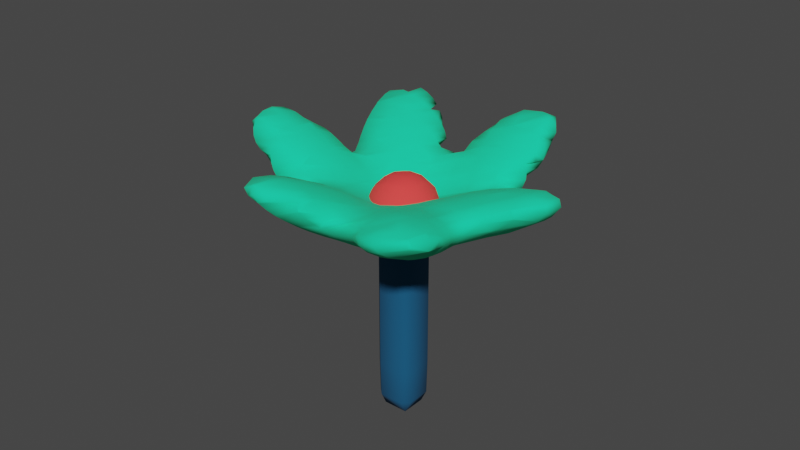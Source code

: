 # Source: Flower1.blend  (saved by Blender 2.90.8; exported with 4.5.12 LTS)
import bpy
from mathutils import Matrix  # noqa: F401  (used for matrix-valued properties, if any)

bpy.ops.wm.read_factory_settings(use_empty=True)
scene = bpy.context.scene
scene.name = 'Scene'

# ---- collections
col_collection = bpy.data.collections.new('Collection'); scene.collection.children.link(col_collection)
col_flower1 = bpy.data.collections.new('Flower1'); scene.collection.children.link(col_flower1)

# ---- materials (node trees are filled in below, after node groups)
mat_petals = bpy.data.materials.new('Petals')
mat_petals.use_transparent_shadow = False
mat_pistil = bpy.data.materials.new('Pistil')
mat_pistil.use_transparent_shadow = False
mat_stem = bpy.data.materials.new('Stem')
mat_stem.alpha_threshold = 0.0
mat_stem.use_transparent_shadow = False
mat_stem.line_color = (0.0, 0.0, 0.0, 1.0)

# ---- material node trees
mat_petals.use_nodes = True; mat_petals.node_tree.nodes.clear()
_N = mat_petals.node_tree.nodes; _L = mat_petals.node_tree.links
n0 = _N.new('ShaderNodeOutputMaterial'); n0.name = 'Material Output'; n0.location = (300, 300)
n1 = _N.new('ShaderNodeBsdfPrincipled'); n1.name = 'Principled BSDF'; n1.location = (10, 300)
n1.distribution = 'GGX'
n1.subsurface_method = 'BURLEY'
n1.inputs[0].default_value = (0.003676, 0.7991, 0.3864, 1.0)
n1.inputs[2].default_value = 1.0
n1.inputs[3].default_value = 1.45
n1.inputs[27].default_value = (0.0, 0.0, 0.0, 1.0)
n1.inputs[28].default_value = 1.0
_L.new(n1.outputs[0], n0.inputs[0])
n0.is_active_output = True
mat_pistil.use_nodes = True; mat_pistil.node_tree.nodes.clear()
_N = mat_pistil.node_tree.nodes; _L = mat_pistil.node_tree.links
n0 = _N.new('ShaderNodeOutputMaterial'); n0.name = 'Material Output'; n0.location = (300, 300)
n1 = _N.new('ShaderNodeBsdfPrincipled'); n1.name = 'Principled BSDF'; n1.location = (10, 300)
n1.distribution = 'GGX'
n1.subsurface_method = 'BURLEY'
n1.inputs[0].default_value = (1.0, 0.05127, 0.05127, 1.0)
n1.inputs[2].default_value = 1.0
n1.inputs[3].default_value = 1.45
n1.inputs[27].default_value = (0.0, 0.0, 0.0, 1.0)
n1.inputs[28].default_value = 1.0
_L.new(n1.outputs[0], n0.inputs[0])
n0.is_active_output = True
mat_stem.use_nodes = True; mat_stem.node_tree.nodes.clear()
_N = mat_stem.node_tree.nodes; _L = mat_stem.node_tree.links
n0 = _N.new('ShaderNodeOutputMaterial'); n0.name = 'Material Output'; n0.location = (300, 300)
n1 = _N.new('ShaderNodeBsdfPrincipled'); n1.name = 'Principled BSDF'; n1.location = (10, 300)
n1.distribution = 'GGX'
n1.subsurface_method = 'BURLEY'
n1.inputs[0].default_value = (0.003035, 0.08866, 0.1981, 1.0)
n1.inputs[2].default_value = 1.0
n1.inputs[3].default_value = 1.45
n1.inputs[27].default_value = (0.0, 0.0, 0.0, 1.0)
n1.inputs[28].default_value = 1.0
_L.new(n1.outputs[0], n0.inputs[0])
n0.is_active_output = True

# ---- world
world_world = bpy.data.worlds.new('World'); scene.world = world_world
world_world.use_nodes = True; world_world.node_tree.nodes.clear()
_N = world_world.node_tree.nodes; _L = world_world.node_tree.links
n0 = _N.new('ShaderNodeOutputWorld'); n0.name = 'World Output'; n0.location = (300, 300)
n1 = _N.new('ShaderNodeBackground'); n1.name = 'Background'; n1.location = (10, 300)
n1.inputs[0].default_value = (0.05088, 0.05088, 0.05088, 1.0)
_L.new(n1.outputs[0], n0.inputs[0])
n0.is_active_output = True
world_world.color = (0.05088, 0.05088, 0.05088)
world_world.use_sun_shadow = False
world_world.sun_shadow_jitter_overblur = 0.0

# ---- meshes
me_mesh = bpy.data.meshes.new('Mesh')
me_mesh.from_pydata([(-1.926, -0.6, 3.4), (-2.003, -0.6, 3.8), (-2.072, -0.2, 3.8), (-1.99, -0.2, 3.4), (-2.081, -0.6, 4.2), (-2.16, -0.2, 4.2), (-2.2, -0.2, 4.372), (-2.164, -0.6, 4.6), (-2.2, -0.379, 4.6), (-2.2, -0.1065, 4.2), (-2.6, 0.1731, 4.2), (-2.255, -0.2, 4.6), (-2.6, 0.08185, 4.6), (-2.359, -0.2, 5.0), (-2.6, 0.0224, 5.0), (-2.475, -0.2, 5.4), (-2.6, -0.06591, 5.4), (-2.6, -0.2, 5.775), (-2.35, -0.6, 5.4), (-2.453, -0.6, 5.8), (-2.6, -0.2112, 5.8), (-2.565, -0.6, 6.2), (-2.6, -0.4668, 6.2), (-2.6, -0.6, 6.32), (-2.6, -1.0, 6.394), (-2.547, -1.0, 6.2), (-2.6, -1.271, 6.2), (-2.6, -1.4, 6.019), (-2.444, -1.0, 5.8), (-2.546, -1.4, 5.8), (-2.45, -1.4, 5.4), (-2.349, -1.0, 5.4), (-2.362, -1.4, 5.0), (-2.259, -1.0, 5.0), (-2.2, -1.0, 4.71), (-2.2, -1.131, 4.6), (-2.281, -1.4, 4.6), (-2.2, -1.384, 4.2), (-2.207, -1.4, 4.2), (-2.2, -1.4, 4.161), (-2.6, -1.667, 3.8), (-2.6, -1.714, 4.2), (-2.2, -1.544, 3.8), (-2.6, -1.577, 3.4), (-2.2, -1.754, 3.4), (-2.6, -1.43, 3.0), (-2.2, -1.8, 3.301), (-2.274, -1.8, 3.0), (-2.2, -1.886, 3.0), (-2.2, -1.875, 2.6), (-2.252, -1.8, 2.6), (-2.2, -1.8, 2.249), (-2.2, -1.788, 2.2), (-2.435, -1.4, 2.2), (-2.523, -1.4, 2.6), (-2.2, -1.658, 1.8), (-2.344, -1.4, 1.8), (-2.2, -1.485, 1.4), (-2.246, -1.4, 1.4), (-2.2, -1.4, 1.24), (-2.2, -1.247, 1.0), (-2.272, -1.0, 1.0), (-2.367, -1.0, 1.4), (-2.2, -1.0, 0.7305), (-2.133, -1.4, 1.0), (-1.996, -1.4, 0.6), (-2.167, -1.0, 0.6), (-2.2, -0.8061, 0.6), (-2.2, -0.6, 0.4886), (-2.046, -1.0, 0.2), (-2.134, -0.6, 0.2), (-1.899, -1.0, -0.2), (-2.026, -0.6, -0.2), (-1.8, -1.0, -0.4229), (-1.8, -0.8501, -0.6), (-1.894, -0.6, -0.6), (-1.8, -0.6, -0.8385), (-1.8, -0.2, -0.8949), (-1.914, -0.2, -0.6), (-1.8, 0.2, -0.7599), (-1.841, 0.2, -0.6), (-1.933, 0.2, -0.2), (-2.038, -0.2, -0.2), (-1.8, 0.3809, -0.6), (-1.8, 0.5611, -0.2), (-1.718, 0.6, -0.6), (-1.784, 0.6, -0.2), (-1.8, 0.6, -0.06786), (-1.536, 1.0, -0.2), (-1.639, 1.0, 0.2), (-1.8, 0.6823, 0.2), (-1.714, 1.0, 0.6), (-1.8, 0.8202, 0.6), (-1.79, 1.0, 1.0), (-1.8, 0.981, 1.0), (-1.8, 1.0, 1.048), (-1.47, 1.4, 1.0), (-1.565, 1.4, 1.4), (-1.8, 1.127, 1.4), (-1.662, 1.4, 1.8), (-1.8, 1.265, 1.8), (-1.799, 1.4, 2.2), (-1.8, 1.399, 2.2), (-1.8, 1.4, 2.203), (-1.4, 1.672, 2.2), (-1.4, 1.699, 2.6), (-1.8, 1.534, 2.6), (-1.237, 1.8, 2.2), (-1.259, 1.8, 2.6), (-1.196, 1.8, 3.0), (-1.0, 1.411, 3.0), (-1.0, 1.4, 2.981), (-1.331, 1.4, 3.0), (-1.4, 1.663, 3.0), (-1.052, 1.8, 3.4), (-1.0, 1.68, 3.4), (-1.4, 1.4, 3.17), (-1.0, 1.8, 3.508), (-1.0, 2.018, 3.4), (-0.8522, 2.2, 3.4), (-0.8037, 2.2, 3.8), (-0.7766, 1.8, 3.8), (-0.6, 1.8, 3.906), (-0.6563, 2.2, 4.2), (-0.6, 2.034, 4.2), (-0.6, 2.2, 4.291), (-0.6, 2.314, 4.2), (-0.2, 2.55, 4.2), (-0.2, 2.2, 4.495), (-0.6, 2.384, 3.8), (-0.2, 2.535, 3.8), (-0.6, 2.367, 3.4), (-0.2, 2.482, 3.4), (-0.6, 2.318, 3.0), (-0.2, 2.407, 3.0), (-0.6, 2.248, 2.6), (-0.2, 2.315, 2.6), (-0.6, 2.2, 2.379), (-0.389, 2.2, 2.2), (-0.2, 2.206, 2.2), (-0.2, 2.2, 2.179), (-0.1461, 2.2, 2.2), (-0.6, 2.161, 2.2), (-1.0, 1.983, 2.2), (-0.7205, 2.2, 2.6), (-1.0, 2.039, 2.6), (-0.8284, 2.2, 3.0), (-1.0, 2.064, 3.0), (-1.0, 1.907, 1.8), (-0.6, 2.06, 1.8), (-1.0, 1.815, 1.4), (-0.6, 1.947, 1.4), (-1.0, 1.8, 1.344), (-0.7047, 1.8, 1.0), (-0.6, 1.818, 1.0), (-0.6, 1.8, 0.9498), (-1.0, 1.588, 0.6), (-0.6, 1.675, 0.6), (-1.0, 1.708, 1.0), (-1.0, 1.454, 0.2), (-0.6, 1.515, 0.2), (-1.0, 1.4, 0.05636), (-0.6, 1.4, -0.06548), (-1.134, 1.4, 0.2), (-1.4, 1.114, -0.2), (-1.0, 1.303, -0.2), (-1.4, 1.243, 0.2), (-1.346, 1.4, 0.6), (-1.4, 1.36, 0.6), (-1.4, 1.4, 0.7577), (-1.4, 1.0, -0.509), (-1.342, 1.0, -0.6), (-1.0, 1.138, -0.6), (-1.0, 1.0, -0.8779), (-0.6, 1.0, -0.8448), (-0.6, 1.148, -0.6), (-1.0, 0.9299, -1.0), (-0.6, 0.8738, -1.0), (-1.0, 0.6, -1.396), (-0.6, 0.6, -1.177), (-0.3351, 0.6, -1.0), (-0.6, 0.2, -1.136), (-0.2, 0.2, -1.117), (-0.2, 0.4704, -1.0), (-0.2, 0.6, -0.931), (0.2, 0.4328, -1.0), (0.2, 0.6, -0.8557), (0.2, 0.7743, -0.6), (-0.2, 0.9529, -0.6), (-0.2, 1.0, -0.5324), (0.2, 0.906, -0.2), (0.01677, 1.0, -0.2), (0.2, 0.9155, 0.2), (0.08185, 1.0, 0.2), (0.2, 0.776, 0.6), (-0.001943, 1.0, 0.6), (-0.2, 0.6, 0.8757), (-0.2, 0.9182, 1.0), (-0.1306, 1.0, 1.0), (0.2, 0.6, 0.8557), (-0.2, 1.0, 1.205), (-0.2, 1.044, 1.4), (0.1147, 1.4, 1.4), (0.07197, 1.4, 1.0), (-0.2, 1.128, 1.8), (0.1044, 1.4, 1.8), (-0.2, 1.227, 2.2), (0.04094, 1.4, 2.2), (-0.2, 1.341, 2.6), (-0.09679, 1.4, 2.6), (-0.2, 1.4, 2.785), (-0.2, 1.471, 3.0), (0.2, 1.767, 3.0), (0.2, 1.665, 2.6), (-0.2, 1.619, 3.4), (0.1041, 1.8, 3.4), (0.2, 1.8, 3.116), (-0.2, 1.788, 3.8), (-0.1699, 1.8, 3.8), (-0.2, 1.8, 3.827), (-0.2, 1.993, 4.2), (0.1331, 2.2, 4.2), (0.2, 2.2, 4.061), (0.2, 2.062, 3.8), (0.2788, 2.2, 3.8), (0.2, 1.895, 3.4), (0.3265, 2.2, 3.4), (0.3014, 2.2, 3.0), (0.2281, 1.8, 3.0), (0.2, 2.2, 2.618), (0.2, 2.193, 2.6), (0.2797, 1.8, 2.6), (0.2, 2.04, 2.2), (0.2753, 1.8, 2.2), (0.2, 1.83, 1.8), (0.2133, 1.8, 1.8), (0.2, 1.8, 1.75), (0.2, 1.581, 1.8), (0.2, 1.592, 2.2), (0.1926, 2.2, 2.6), (0.2, 2.314, 3.0), (0.2, 2.407, 3.4), (0.2, 2.462, 3.8), (-0.6, 1.738, 3.8), (-0.6, 1.532, 3.4), (-0.3955, 1.4, 3.0), (-0.6, 1.208, 2.6), (-0.6, 1.359, 3.0), (-0.6, 1.4, 3.098), (-0.9728, 1.4, 3.0), (-1.0, 1.215, 2.6), (-1.0, 1.047, 2.2), (-0.6, 1.071, 2.2), (-1.0, 1.0, 2.076), (-0.6, 1.0, 1.965), (-0.6, 0.9494, 1.8), (-1.0, 0.9002, 1.8), (-1.0, 0.765, 1.4), (-0.6, 0.8379, 1.4), (-1.0, 0.6, 1.015), (-0.6, 0.6364, 1.0), (-0.8207, 0.6, 1.0), (-0.6, 0.6, 0.9589), (-0.6, 0.2, 1.006), (-0.6151, 0.2, 1.0), (-0.6, 0.215, 1.0), (-1.0, 0.5893, 1.0), (-1.0, -0.2, 1.042), (-1.0, -0.0789, 1.0), (-0.6, -0.2, 1.073), (-1.0, 0.2, 0.8608), (-1.354, 0.2, 1.0), (-1.0, -0.6, 1.136), (-0.6, -0.6, 1.105), (-1.0, -1.0, 1.299), (-0.6, -1.0, 1.201), (-0.6, -1.4, 1.332), (-0.8626, -1.4, 1.4), (-1.0, -1.174, 1.4), (-1.0, -1.4, 1.536), (-0.7606, -1.8, 1.4), (-0.9922, -1.8, 1.8), (-1.0, -1.778, 1.8), (-0.7978, -2.2, 1.4), (-0.9092, -2.2, 1.8), (-1.0, -1.8, 1.819), (-0.9918, -2.2, 2.2), (-1.0, -2.171, 2.2), (-1.0, -2.2, 2.232), (-1.099, -2.2, 2.6), (-1.264, -1.8, 2.6), (-1.119, -1.8, 2.2), (-1.4, -1.8, 2.889), (-1.24, -2.2, 3.0), (-1.4, -1.893, 3.0), (-1.4, -2.2, 3.338), (-1.112, -2.6, 3.0), (-1.256, -2.6, 3.4), (-1.4, -2.264, 3.4), (-1.4, -2.6, 3.696), (-1.173, -3.0, 3.4), (-1.331, -3.0, 3.8), (-1.4, -2.749, 3.8), (-1.4, -3.0, 3.934), (-1.4, -3.4, 3.894), (-1.36, -3.4, 3.8), (-1.4, -3.456, 3.8), (-1.632, -3.4, 3.8), (-1.4, -3.493, 3.4), (-1.585, -3.4, 3.4), (-1.4, -3.415, 3.0), (-1.428, -3.4, 3.0), (-1.4, -3.4, 2.949), (-1.8, -3.0, 2.945), (-1.8, -3.021, 3.0), (-1.4, -3.284, 2.6), (-1.705, -3.0, 2.6), (-1.4, -3.117, 2.2), (-1.544, -3.0, 2.2), (-1.4, -3.0, 1.958), (-1.8, -2.6, 2.089), (-1.8, -2.661, 2.2), (-1.4, -2.92, 1.8), (-1.697, -2.6, 1.8), (-1.8, -2.433, 1.8), (-1.8, -2.2, 1.438), (-1.505, -2.6, 1.4), (-1.787, -2.2, 1.4), (-1.4, -2.6, 1.245), (-1.4, -2.443, 1.0), (-1.616, -2.2, 1.0), (-1.4, -2.2, 0.6527), (-1.8, -1.8, 0.855), (-1.8, -1.893, 1.0), (-1.4, -2.162, 0.6), (-1.682, -1.8, 0.6), (-1.4, -1.855, 0.2), (-1.447, -1.8, 0.2), (-1.4, -1.8, 0.133), (-1.0, -2.137, 0.2), (-1.0, -1.874, -0.2), (-1.104, -1.8, -0.2), (-1.0, -1.8, -0.2939), (-1.4, -1.4, -0.3417), (-1.4, -1.518, -0.2), (-1.0, -1.509, -0.6), (-1.127, -1.4, -0.6), (-1.0, -1.4, -0.6915), (-0.6775, -1.8, -0.6), (-0.6, -1.8, -0.6856), (-0.6, -1.4, -0.9493), (-0.6, -1.273, -1.0), (-0.8183, -1.0, -1.0), (-1.0, -1.0, -0.9449), (-0.6, -1.0, -1.086), (-1.0, -0.8786, -1.0), (-1.4, -1.0, -0.8325), (-1.4, -0.8513, -1.0), (-1.4, -0.6, -1.277), (-1.0, -0.6, -1.092), (-1.0, -0.2, -1.097), (-1.32, -0.2, -1.4), (-1.4, -0.4304, -1.4), (-1.4, -0.2, -1.464), (-1.144, 0.2, -1.4), (-1.4, 0.2, -1.653), (-1.4, 0.5319, -1.4), (-1.4, 0.6, -1.297), (-1.0, 0.2, -1.244), (-1.597, 0.6, -1.0), (-1.735, 0.2, -1.0), (-1.594, 0.2, -1.4), (-1.4, 0.7677, -1.0), (-1.4, 0.9628, -0.6), (-1.518, -0.2, -1.4), (-0.6, -0.2, -1.195), (-0.6, -0.6, -1.178), (-0.2, -0.6, -1.197), (-0.2, -0.2, -1.196), (-0.2, -1.0, -1.182), (0.1408, -1.0, -1.0), (0.1946, -0.6, -1.0), (0.2, -1.0, -0.9307), (0.2, -0.6, -0.9961), (0.2, -0.5882, -1.0), (0.2, -1.229, -1.0), (0.2648, -1.4, -1.0), (0.4317, -1.4, -0.6), (0.3686, -1.0, -0.6), (0.2, -1.4, -1.069), (0.2, -1.8, -1.08), (0.3418, -1.8, -1.0), (0.2, -2.044, -1.0), (0.2, -2.2, -0.9191), (0.6, -2.2, -0.6103), (0.6, -2.035, -0.6), (0.5622, -1.8, -0.6), (0.6, -1.848, -0.2), (0.5876, -1.8, -0.2), (0.6, -2.145, 0.2), (0.5188, -1.8, 0.2), (0.6, -2.2, 0.2305), (0.4562, -2.2, 0.6), (0.3648, -1.8, 0.6), (0.2051, -1.4, 0.6), (0.3707, -1.4, 0.2), (0.2, -1.8, 0.8719), (0.2, -1.4, 0.6091), (0.09726, -1.8, 1.0), (-0.06981, -1.4, 1.0), (-0.2, -1.8, 1.249), (-0.2, -1.4, 1.129), (-0.2, -2.2, 1.22), (0.1662, -2.2, 1.0), (-0.6, -2.2, 1.16), (-0.6, -1.8, 1.331), (-0.2, -2.545, 1.0), (-0.6, -2.332, 1.0), (-0.6, -2.427, 0.6), (-0.2, -2.6, 0.9283), (-0.3808, -2.6, 0.6), (-0.6, -2.369, 0.2), (-0.3587, -2.6, 0.2), (-0.6, -2.2, -0.1965), (-0.2, -2.6, -0.1979), (-0.2, -2.599, -0.2), (-0.5983, -2.2, -0.2), (-0.2, -2.338, -0.6), (-0.3431, -2.2, -0.6), (-0.2, -2.2, -0.7449), (-0.6, -1.891, -0.6), (-0.2, -1.853, -1.0), (-0.25, -1.8, -1.0), (-0.2, -1.8, -1.03), (-0.2, -1.4, -1.166), (-0.5321, -1.4, -1.0), (-0.6, -2.198, -0.2), (-0.1987, -2.6, -0.2), (0.2, -2.6, -0.563), (0.2, -2.57, -0.6), (0.2, -2.816, -0.2), (-0.2, -2.73, 0.2), (0.2, -2.911, 0.2), (0.6, -2.604, 0.2), (0.6, -2.66, -0.2), (0.2, -2.838, 0.6), (0.4345, -2.6, 0.6), (0.6, -2.6, 0.2036), (0.2, -2.6, 0.8674), (0.2, -2.2, 0.9673), (-0.2, -2.732, 0.6), (0.601, -2.6, 0.2), (0.6273, -2.6, -0.2), (0.6, -2.6, -0.3237), (0.666, -2.2, -0.2), (0.6042, -2.2, -0.6), (0.6, -2.237, -0.6), (0.6091, -2.2, 0.2), (-0.8622, -2.2, 0.2), (-1.0, -2.2, 0.3161), (-1.0, -2.344, 0.6), (-1.35, -2.2, 0.6), (-1.0, -2.528, 1.0), (-0.2, -1.0, 0.9486), (0.1323, -1.0, 0.6), (0.2, -1.387, 0.6), (-0.2, -1.151, 1.0), (-0.2647, -1.0, 1.0), (-0.288, -0.6, 1.0), (-0.2, -0.6, 0.968), (-0.2, -0.4957, 1.0), (0.2, -0.4328, 1.0), (0.2, -0.6, 0.8564), (-0.2, -0.2, 1.11), (0.2, -0.2, 1.11), (-0.2, 0.2, 1.11), (0.2, 0.2, 1.11), (-0.2, 0.4328, 1.0), (0.2, 0.4328, 1.0), (0.6, 0.2, 1.005), (0.6, -0.2, 1.005), (0.6111, 0.2, 1.0), (0.6111, -0.2, 1.0), (1.0, -0.2, 0.7516), (1.0, 0.2, 0.7516), (0.6, 0.6, 0.7138), (0.7581, 0.6, 0.6), (1.0, 0.4133, 0.6), (0.6, 0.2128, 1.0), (1.0, 0.6, 0.2511), (1.018, 0.6, 0.2), (1.326, 0.2, 0.2), (1.139, 0.2, 0.6), (1.0, 0.6133, 0.2), (1.0, 0.6133, -0.2), (1.018, 0.6, -0.2), (1.0, 0.6, -0.2511), (1.0, 0.4133, -0.6), (1.139, 0.2, -0.6), (1.326, 0.2, -0.2), (1.0, 0.2, -0.7516), (1.0, -0.2, -0.7516), (1.139, -0.2, -0.6), (1.0, -0.4133, -0.6), (0.6112, 0.2, -1.0), (0.6112, -0.2, -1.0), (0.6, -0.2, -1.005), (0.6, 0.2, -1.005), (0.6, 0.2128, -1.0), (0.6, -0.2128, -1.0), (0.2, -0.2, -1.115), (0.2, 0.2, -1.11), (1.326, -0.2, -0.2), (1.326, -0.2, 0.2), (1.018, -0.6, -0.2), (1.018, -0.6, 0.2), (1.0, -0.6, 0.2511), (1.0, -0.4133, 0.6), (1.139, -0.2, 0.6), (1.0, -0.6133, 0.2), (0.6, -0.8136, 0.2), (0.6, -0.6752, 0.6), (0.7581, -0.6, 0.6), (0.6, -0.6, 0.7138), (0.6, -0.8209, -0.2), (1.0, -0.6133, -0.2), (0.6, -0.6781, -0.6), (1.0, -0.6, -0.2511), (0.7581, -0.6, -0.6), (0.6, -0.6, -0.7144), (0.4345, -1.0, -0.2), (0.3616, -1.0, 0.2), (0.4477, -1.4, -0.2), (0.2, -1.0, 0.5032), (0.2, -0.8495, 0.6), (0.7581, 0.6, -0.6), (0.6, 0.6752, -0.6), (0.6, 0.8133, -0.2), (0.6, 0.6752, 0.6), (0.6, -0.2128, 1.0), (-1.754, -0.2, -1.0), (-1.722, -0.6, -1.0), (-1.4, -1.19, -0.6), (-1.8, -1.172, -0.2), (-1.538, -1.4, -0.2), (-1.698, -1.0, -0.6), (-1.8, -1.4, 0.1619), (-1.8, -1.422, 0.2), (-1.8, -1.65, 0.6), (-1.82, -1.4, 0.2), (-1.861, -1.8, 1.0), (-1.998, -1.8, 1.4), (-1.8, -2.174, 1.4), (-2.108, -1.8, 1.8), (-1.914, -2.2, 1.8), (-2.192, -1.8, 2.2), (-2.008, -2.2, 2.2), (-1.4, -2.694, 1.4), (-1.0, -2.723, 1.4), (-1.0, -2.6, 1.154), (-1.0, -2.898, 1.8), (-0.9023, -2.6, 1.8), (-0.9191, -2.6, 1.4), (-1.0, -3.0, 2.142), (-0.9946, -3.0, 2.2), (-0.9354, -2.6, 2.2), (-1.0, -3.0, 2.539), (-1.0, -2.6, 2.563), (-1.0, -3.012, 2.2), (-1.005, -3.0, 2.6), (-1.007, -2.6, 2.6), (-1.068, -3.0, 3.0), (-1.835, -2.6, 2.2), (-1.934, -2.6, 2.6), (-1.8, -2.858, 2.6), (-1.998, -2.6, 3.0), (-1.813, -3.0, 3.0), (-2.025, -2.6, 3.4), (-1.877, -3.0, 3.4), (-1.986, -2.6, 3.8), (-1.891, -3.0, 3.8), (-1.8, -3.0, 4.156), (-1.8, -2.6, 4.061), (-1.8, -2.244, 3.8), (-1.466, -2.6, 3.8), (-1.8, -3.19, 3.8), (-1.8, -2.2, 3.762), (-2.073, -2.2, 3.4), (-1.8, -1.844, 3.4), (-1.437, -2.2, 3.4), (-1.8, -3.141, 3.4), (-2.1, -2.2, 3.0), (-2.073, -2.2, 2.6), (-1.222, -3.4, 3.0), (-1.238, -3.4, 3.4), (-1.8, -1.8, 3.351), (-1.464, -1.8, 3.0), (-1.8, -1.471, 3.0), (-1.8, -1.4, 2.943), (-1.545, -1.4, 2.6), (-1.4, -1.575, 2.6), (-1.4, -1.4, 2.356), (-1.752, -1.0, 2.6), (-1.607, -1.0, 2.2), (-1.4, -1.294, 2.2), (-1.4, -1.029, 1.8), (-1.421, -1.0, 1.8), (-1.4, -1.0, 1.76), (-1.605, -0.6, 1.8), (-1.449, -0.6, 1.4), (-1.4, -0.6937, 1.4), (-1.4, -0.6, 1.304), (-1.581, -0.2, 1.4), (-1.4, -0.2, 1.006), (-1.498, 0.2, 1.4), (-1.4, 0.2, 1.078), (-1.676, -0.2, 1.8), (-1.572, 0.2, 1.8), (-1.754, -0.2, 2.2), (-1.66, 0.2, 2.2), (-1.8, -0.2, 2.425), (-1.8, 0.1082, 2.6), (-1.761, 0.2, 2.6), (-1.8, 0.2, 2.734), (-1.833, -0.2, 2.6), (-1.912, -0.2, 3.0), (-1.876, 0.2, 3.0), (-2.005, 0.2, 3.4), (-1.8, 0.3318, 3.0), (-1.8, 0.492, 3.4), (-1.8, 0.6, 3.665), (-2.152, 0.2, 3.8), (-1.843, 0.6, 3.8), (-1.72, 0.6, 3.4), (-1.616, 0.6, 3.0), (-1.524, 1.0, 3.4), (-1.453, 1.0, 3.0), (-1.8, 0.6563, 3.8), (-1.61, 1.0, 3.8), (-1.8, 0.8387, 4.2), (-1.709, 1.0, 4.2), (-1.8, 1.0, 4.521), (-1.8, 1.042, 4.6), (-1.654, 1.4, 4.6), (-1.573, 1.4, 4.2), (-1.8, 1.278, 5.0), (-1.75, 1.4, 5.0), (-1.8, 1.4, 5.18), (-1.8, 1.581, 5.4), (-1.76, 1.8, 5.4), (-1.684, 1.8, 5.0), (-1.8, 1.8, 5.576), (-1.8, 2.068, 5.4), (-2.2, 2.2, 5.634), (-2.2, 2.153, 5.4), (-1.854, 1.8, 5.8), (-1.933, 2.2, 5.8), (-1.968, 1.8, 6.2), (-1.989, 2.2, 6.2), (-2.108, 1.8, 6.6), (-2.088, 2.2, 6.6), (-2.2, 1.8, 6.818), (-2.2, 2.2, 6.919), (-2.2, 2.291, 6.6), (-2.421, 2.2, 6.6), (-2.2, 2.283, 6.2), (-2.355, 2.2, 6.2), (-2.2, 2.231, 5.8), (-2.251, 2.2, 5.8), (-2.6, 1.803, 5.8), (-2.6, 1.905, 6.2), (-2.651, 1.8, 6.2), (-2.602, 1.8, 5.8), (-2.6, 1.974, 6.6), (-2.674, 1.8, 6.6), (-2.6, 1.977, 7.0), (-2.644, 1.8, 7.0), (-2.6, 1.8, 7.148), (-2.6, 1.632, 7.0), (-2.296, 1.8, 7.0), (-2.6, 1.4, 6.672), (-2.2, 1.613, 6.6), (-2.398, 1.4, 6.6), (-2.2, 1.4, 6.289), (-2.6, 1.156, 6.2), (-2.6, 1.361, 6.6), (-2.2, 1.346, 6.2), (-2.6, 1.0, 5.843), (-2.2, 1.125, 5.8), (-2.377, 1.0, 5.8), (-2.2, 1.0, 5.55), (-2.6, 0.8352, 5.4), (-2.6, 0.9829, 5.8), (-2.2, 0.9289, 5.4), (-2.6, 0.7081, 5.0), (-2.2, 0.7519, 5.0), (-2.6, 0.6, 4.624), (-2.2, 0.6, 4.62), (-2.2, 0.5918, 4.6), (-2.6, 0.5917, 4.6), (-2.6, 0.4552, 4.2), (-2.2, 0.4199, 4.2), (-2.6, 0.2, 4.105), (-2.2, 0.2, 3.921), (-2.189, 0.6, 4.6), (-1.991, 0.6, 4.2), (-2.634, 0.6, 4.2), (-2.605, 0.6, 4.6), (-2.641, 1.0, 4.2), (-2.688, 1.0, 4.6), (-2.6, 1.0, 3.947), (-2.619, 0.6, 3.8), (-2.6, 0.8877, 3.8), (-2.6, 0.6, 3.602), (-2.614, 0.2, 3.8), (-2.603, 0.2, 3.4), (-2.6, 0.2261, 3.4), (-2.6, 0.2, 3.365), (-2.693, -0.2, 3.4), (-2.636, -0.2, 3.0), (-2.6, -0.01958, 3.0), (-2.57, 0.2, 3.0), (-2.6, -0.2, 2.768), (-2.576, -0.2, 2.6), (-2.524, 0.2, 2.6), (-2.514, -0.2, 2.2), (-2.463, 0.2, 2.2), (-2.449, -0.2, 1.8), (-2.389, 0.2, 1.8), (-2.376, -0.2, 1.4), (-2.305, 0.2, 1.4), (-2.3, -0.2, 1.0), (-2.21, 0.2, 1.0), (-2.2, 0.2, 0.9639), (-2.223, -0.2, 0.6), (-2.2, -0.08104, 0.6), (-2.2, -0.2, 0.5034), (-2.228, -0.6, 0.6), (-2.137, -0.2, 0.2), (-2.019, 0.2, 0.2), (-2.11, 0.2, 0.6), (-2.2, 0.2241, 1.0), (-1.895, 0.6, 0.6), (-2.005, 0.6, 1.0), (-2.14, 0.6, 1.4), (-2.2, 0.4808, 1.4), (-2.2, 0.6, 1.6), (-1.888, 1.0, 1.4), (-2.026, 1.0, 1.8), (-2.2, 0.7206, 1.8), (-2.258, 0.6, 1.8), (-2.2, 0.9554, 2.2), (-2.36, 0.6, 2.2), (-2.2, 1.0, 2.281), (-2.298, 1.0, 2.6), (-2.448, 0.6, 2.6), (-2.405, 1.0, 3.0), (-2.52, 0.6, 3.0), (-2.2, 1.164, 2.6), (-2.2, 1.351, 3.0), (-1.994, 1.4, 2.6), (-2.159, 1.4, 3.0), (-2.173, 1.0, 2.2), (-2.311, -0.6, 1.0), (-2.389, -0.6, 1.4), (-2.47, -0.6, 1.8), (-2.554, -0.6, 2.2), (-2.6, -0.6, 2.435), (-2.6, -0.3638, 2.6), (-2.6, -1.0, 2.462), (-2.545, -1.0, 2.2), (-2.636, -0.6, 2.6), (-2.632, -1.0, 2.6), (-2.712, -0.6, 3.0), (-2.714, -1.0, 3.0), (-2.785, -0.6, 3.4), (-2.791, -1.0, 3.4), (-2.855, -0.6, 3.8), (-2.866, -1.0, 3.8), (-2.919, -0.6, 4.2), (-2.936, -1.0, 4.2), (-2.978, -0.6, 4.6), (-2.998, -1.0, 4.6), (-3.0, -1.0, 4.611), (-3.0, -0.6, 4.762), (-2.857, -0.2, 4.6), (-2.898, -0.2, 5.0), (-3.0, -0.4584, 5.0), (-2.926, -0.2, 5.4), (-3.0, -0.3346, 5.4), (-3.081, -0.6, 5.4), (-3.034, -0.6, 5.0), (-3.0, -0.2842, 5.8), (-3.124, -0.6, 5.8), (-3.0, -0.2868, 6.2), (-3.156, -0.6, 6.2), (-3.0, -0.3403, 6.6), (-3.173, -0.6, 6.6), (-3.0, -0.4575, 7.0), (-3.163, -0.6, 7.0), (-3.0, -0.6, 7.276), (-3.0, -0.7037, 7.4), (-3.242, -1.0, 7.4), (-3.254, -1.0, 7.0), (-3.0, -1.0, 7.527), (-3.0, -1.238, 7.4), (-2.943, -1.0, 7.4), (-3.0, -1.4, 7.164), (-2.785, -1.0, 7.0), (-2.919, -1.4, 7.0), (-2.769, -1.4, 6.6), (-2.659, -1.0, 6.6), (-2.845, -0.6, 7.0), (-2.69, -0.6, 6.6), (-3.0, -1.563, 6.6), (-3.0, -1.467, 7.0), (-3.0, -1.596, 6.2), (-2.65, -1.4, 6.2), (-3.0, -1.579, 5.8), (-2.6, -1.506, 5.8), (-3.0, -1.508, 5.4), (-2.6, -1.631, 5.4), (-3.0, -1.4, 5.076), (-2.6, -1.698, 5.0), (-2.988, -1.4, 5.0), (-2.6, -1.725, 4.6), (-2.926, -1.4, 4.6), (-2.857, -1.4, 4.2), (-3.0, -1.364, 5.0), (-3.06, -1.0, 5.0), (-3.115, -1.0, 5.4), (-3.046, -1.4, 5.4), (-3.164, -1.0, 5.8), (-3.095, -1.4, 5.8), (-3.205, -1.0, 6.2), (-3.134, -1.4, 6.2), (-3.237, -1.0, 6.6), (-3.158, -1.4, 6.6), (-3.15, -1.4, 7.0), (-2.808, -0.2, 4.2), (-2.614, -1.4, 3.0), (-2.701, -1.4, 3.4), (-2.6, -1.169, 2.6), (-2.578, 0.6, 3.4), (-2.6, 1.153, 4.2), (-2.576, 1.0, 3.8), (-2.405, 1.4, 3.8), (-2.502, 1.4, 4.2), (-2.584, 1.4, 4.6), (-2.6, 1.357, 4.6), (-2.6, 1.4, 4.691), (-2.342, 1.8, 4.6), (-2.447, 1.8, 5.0), (-2.6, 1.529, 5.0), (-2.534, 1.8, 5.4), (-2.6, 1.677, 5.4), (-2.6, 1.8, 5.788), (-2.734, 1.4, 5.8), (-2.702, 1.4, 5.4), (-2.713, 1.0, 5.4), (-2.624, 1.0, 5.8), (-2.716, 1.0, 5.0), (-2.653, 1.4, 5.0), (-2.2, 2.055, 5.0), (-2.2, 1.942, 4.6), (-2.2, 1.814, 4.2), (-2.214, 1.8, 4.2), (-2.2, 1.8, 4.161), (-2.048, 1.8, 3.8), (-1.8, 1.897, 3.8), (-1.8, 1.989, 4.2), (-1.8, 1.8, 3.443), (-1.59, 1.8, 3.8), (-2.2, 1.674, 3.8), (-1.591, 1.8, 4.2), (-1.626, 1.8, 4.6), (-1.8, 2.06, 4.6), (-1.8, 2.099, 5.0), (-2.2, 1.519, 3.4), (-2.292, 1.4, 3.4), (-2.2, 1.4, 3.116), (-1.8, 1.665, 3.0), (-1.8, 1.788, 3.4), (-1.958, 1.0, 5.0), (-1.823, 1.0, 4.6), (-2.126, 1.0, 5.4), (-2.159, 1.4, 6.2), (-1.995, 1.4, 5.8), (-2.733, 1.4, 6.2), (-2.648, 1.4, 6.6), (-1.862, 1.4, 5.4), (-1.4, 1.0, 2.689), (-1.4, 0.9472, 2.6), (-1.527, 0.6, 2.6), (-1.4, 0.7429, 2.2), (-1.452, 0.6, 2.2), (-1.4, 0.6, 1.862), (-1.378, 1.0, 2.6), (-1.219, 1.0, 2.2), (-1.4, 1.217, 3.0), (-1.448, 1.4, 3.4), (-1.8, -0.6, 2.665), (-1.854, -0.6, 3.0), (-1.8, -0.4417, 2.6), (-1.8, -1.0, 2.744), (-1.867, -1.0, 3.0), (-1.833, -1.4, 3.0), (-2.02, -1.4, 3.4), (-1.95, -1.0, 3.4), (-2.132, -1.4, 3.8), (-2.022, -1.0, 3.8), (-1.787, -0.6, 2.6), (-1.707, -0.6, 2.2), (-1.4, 0.5744, 1.8), (-1.388, 0.6, 1.8), (-1.4, 0.4307, 1.4), (-1.296, 0.6, 1.4), (-1.124, -1.0, 1.4), (-1.326, -1.4, 2.2), (-1.152, -1.4, 1.8), (-0.4562, 1.0, 1.8), (-0.2, 1.8, 1.034), (-0.2, 1.785, 1.0), (0.07479, 1.8, 1.4), (-0.2, 1.945, 1.4), (-0.2651, 1.0, 1.4), (-0.03045, 1.4, 0.6), (-0.2, 1.182, -0.2), (-0.2, 1.378, 0.2), (-0.6, 1.342, -0.2), (-0.2287, 1.4, 0.2), (-0.2, 1.4, 0.24), (-0.2622, 1.0, -0.6), (0.6, 0.6, -0.7138), (-0.2, 1.599, 0.6), (-0.2537, 1.8, 1.0), (-1.028, 1.8, 1.4), (-1.4, 1.619, 1.8), (-1.166, 1.8, 1.8), (-1.4, 1.548, 1.4), (-1.4, 1.461, 1.0), (-1.834, 0.6, 0.2), (-2.457, -1.0, 1.8), (-2.6, -1.4, 2.938), (-2.781, -1.4, 3.8), (-2.175, -1.0, 4.6), (-2.098, -1.0, 4.2), (-2.254, -0.6, 5.0), (-2.2, -0.6, 4.752), (-2.753, -0.2, 3.8), (-1.508, 1.4, 3.8), (-2.497, 1.0, 3.4), (-0.2, 2.084, 1.8), (0.6, 0.8133, 0.2)], [], [(3, 2, 1, 0), (2, 5, 4, 1), (7, 4, 5, 6), (8, 7, 6), (5, 9, 6), (11, 6, 9, 10), (12, 11, 10), (14, 13, 11, 12), (16, 15, 13, 14), (15, 16, 17), (19, 18, 15, 17), (20, 19, 17), (22, 21, 19, 20), (21, 22, 23), (25, 21, 23, 24), (26, 25, 24), (28, 25, 26, 27), (29, 28, 27), (31, 28, 29, 30), (33, 31, 30, 32), (32, 36, 35, 34), (33, 32, 34), (35, 36, 38, 37), (37, 38, 39), (39, 38, 41, 40), (42, 39, 40), (44, 42, 40, 43), (46, 44, 43, 45), (47, 46, 45), (47, 48, 46), (48, 47, 50, 49), (49, 50, 51), (54, 53, 52, 51), (50, 54, 51), (52, 53, 56, 55), (55, 56, 58, 57), (57, 58, 59), (62, 61, 60, 59), (58, 62, 59), (60, 61, 63), (65, 64, 60, 63), (66, 65, 63), (67, 66, 63), (69, 66, 67, 68), (70, 69, 68), (69, 70, 72, 71), (72, 75, 74, 73), (71, 72, 73), (74, 75, 76), (75, 78, 77, 76), (78, 80, 79, 77), (82, 81, 80, 78), (80, 81, 84, 83), (84, 86, 85, 83), (86, 84, 87), (89, 88, 86, 87), (90, 89, 87), (92, 91, 89, 90), (94, 93, 91, 92), (93, 94, 95), (97, 96, 93, 95), (98, 97, 95), (100, 99, 97, 98), (102, 101, 99, 100), (101, 102, 103), (105, 104, 101, 103), (106, 105, 103), (105, 108, 107, 104), (110, 109, 108, 105), (112, 111, 110, 105), (113, 112, 105), (115, 114, 109, 110), (112, 113, 116), (114, 115, 117), (118, 114, 117), (120, 119, 118, 117), (121, 120, 117), (123, 120, 121, 122), (124, 123, 122), (123, 124, 125), (126, 123, 125), (128, 127, 126, 125), (126, 127, 130, 129), (129, 130, 132, 131), (131, 132, 134, 133), (133, 134, 136, 135), (136, 139, 138, 137), (135, 136, 137), (138, 139, 140), (139, 141, 140), (138, 142, 137), (144, 137, 142, 143), (145, 144, 143), (147, 146, 144, 145), (143, 142, 149, 148), (148, 149, 151, 150), (151, 154, 153, 152), (150, 151, 152), (153, 154, 155), (153, 155, 157, 156), (158, 153, 156), (156, 157, 160, 159), (159, 160, 162, 161), (163, 159, 161), (163, 161, 165, 164), (166, 163, 164), (168, 167, 163, 166), (167, 168, 169), (165, 172, 171, 170), (164, 165, 170), (171, 172, 173), (172, 175, 174, 173), (174, 177, 176, 173), (176, 177, 179, 178), (177, 180, 179), (180, 183, 182, 181), (179, 180, 181), (183, 180, 184), (186, 185, 183, 184), (188, 187, 186, 184), (190, 187, 188, 189), (191, 190, 189), (191, 193, 192, 190), (193, 195, 194, 192), (195, 198, 197, 196), (199, 194, 195, 196), (197, 198, 200), (203, 202, 201, 200), (198, 203, 200), (202, 205, 204, 201), (205, 207, 206, 204), (207, 209, 208, 206), (208, 209, 210), (213, 212, 211, 210), (209, 213, 210), (216, 215, 214, 211), (212, 216, 211), (215, 218, 217, 214), (217, 218, 219), (222, 221, 220, 219), (218, 223, 222, 219), (220, 221, 128), (223, 224, 222), (226, 224, 223, 225), (227, 226, 225, 216), (228, 227, 216), (228, 231, 230, 229), (227, 228, 229), (230, 231, 233, 232), (232, 233, 235, 234), (234, 235, 236), (235, 237, 236), (235, 233, 238, 237), (233, 231, 213, 238), (141, 239, 230, 232), (240, 227, 229), (230, 239, 229), (241, 226, 227, 240), (242, 224, 226, 241), (224, 242, 222), (243, 217, 219, 122), (223, 218, 215, 225), (214, 217, 243, 244), (225, 215, 216), (212, 228, 216), (231, 228, 212, 213), (211, 245, 210), (210, 245, 247, 246), (208, 210, 246), (247, 245, 248), (249, 247, 248), (246, 247, 249, 111), (250, 246, 111), (252, 246, 250, 251), (254, 252, 251, 253), (256, 255, 254, 253), (258, 255, 256, 257), (260, 258, 257, 259), (261, 260, 259), (260, 261, 262), (265, 264, 263), (266, 261, 259), (263, 264, 268, 267), (269, 263, 267), (268, 264, 270), (271, 268, 270), (266, 271, 270), (273, 269, 267, 272), (275, 273, 272, 274), (277, 276, 275, 274), (278, 277, 274), (277, 278, 279), (281, 280, 277, 279), (282, 281, 279), (280, 281, 284, 283), (286, 284, 281, 285), (287, 286, 285), (286, 287, 288), (291, 290, 289, 288), (287, 291, 288), (293, 289, 290, 292), (294, 293, 292), (293, 294, 295), (297, 296, 293, 295), (298, 297, 295), (297, 298, 299), (301, 300, 297, 299), (302, 301, 299), (301, 302, 303), (305, 301, 303, 304), (306, 305, 304), (307, 306, 304), (306, 307, 309, 308), (308, 309, 311, 310), (310, 311, 312), (312, 311, 314, 313), (316, 315, 312, 313), (315, 316, 318, 317), (317, 318, 319), (319, 318, 321, 320), (323, 322, 319, 320), (324, 323, 320), (326, 323, 324, 325), (327, 326, 325), (327, 330, 329, 328), (326, 327, 328), (329, 330, 331), (331, 330, 333, 332), (335, 334, 331, 332), (334, 335, 337, 336), (336, 337, 338), (340, 339, 336, 338), (341, 340, 338), (340, 341, 342), (342, 341, 344, 343), (346, 345, 342, 343), (345, 346, 347), (349, 348, 345, 347), (350, 349, 347), (352, 351, 350, 347), (353, 352, 347), (351, 352, 354), (355, 352, 353), (357, 355, 353, 356), (359, 355, 357, 358), (361, 360, 359, 358), (362, 361, 358), (361, 362, 363), (365, 364, 361, 363), (366, 364, 365), (368, 364, 366, 367), (178, 368, 367), (371, 370, 369, 367), (366, 371, 367), (369, 372, 367), (369, 85, 373, 372), (371, 366, 365), (374, 371, 365, 363), (362, 374, 363), (361, 364, 368, 360), (368, 181, 375, 360), (360, 375, 376, 359), (375, 378, 377, 376), (376, 377, 379, 354), (377, 381, 380, 379), (380, 381, 383, 382), (381, 384, 383), (385, 380, 382), (387, 386, 385, 382), (388, 387, 382), (385, 386, 389), (389, 386, 391, 390), (391, 392, 390), (396, 395, 394, 393), (392, 391, 396, 393), (396, 398, 397, 395), (398, 400, 399, 397), (400, 403, 402, 401), (399, 400, 401), (405, 404, 403, 400), (403, 404, 407, 406), (407, 409, 408, 406), (408, 409, 411, 410), (413, 408, 410, 412), (412, 410, 415, 414), (417, 416, 412, 414), (419, 416, 417, 418), (420, 419, 418), (422, 420, 418, 421), (424, 422, 421, 423), (426, 425, 424, 423), (425, 426, 428, 427), (427, 428, 429), (429, 428, 430, 349), (432, 431, 429, 349), (431, 432, 433), (432, 435, 434, 433), (428, 426, 436, 430), (438, 437, 425, 427), (439, 438, 427), (440, 437, 438), (440, 442, 441, 424), (437, 440, 424), (444, 443, 442, 440), (447, 446, 445, 442), (443, 447, 442), (445, 446, 448), (446, 402, 449, 448), (450, 445, 448, 419), (443, 451, 447), (452, 451, 443, 444), (452, 444, 453), (455, 454, 452, 453), (456, 455, 453), (454, 457, 451, 452), (453, 444, 440, 438), (439, 456, 453, 438), (436, 426, 423), (441, 422, 424), (425, 437, 424), (421, 458, 423), (450, 420, 422, 441), (421, 418, 460, 459), (458, 421, 459), (460, 461, 459), (420, 450, 419), (449, 413, 416, 419), (448, 449, 419), (418, 417, 462, 460), (410, 411, 276, 415), (407, 465, 464, 463), (466, 409, 407, 463), (467, 466, 463), (469, 468, 467, 463), (470, 468, 469), (472, 471, 470, 469), (470, 471, 474, 473), (474, 476, 475, 473), (476, 478, 477, 475), (480, 479, 476, 474), (482, 481, 479, 480), (484, 481, 482, 483), (484, 487, 486, 485), (488, 481, 484, 485), (486, 487, 489), (492, 491, 490, 489), (487, 492, 489), (490, 493, 489), (493, 490, 495, 494), (494, 495, 496), (499, 498, 497, 496), (495, 499, 496), (497, 498, 500), (500, 498, 502, 501), (502, 503, 501), (505, 504, 500, 501), (507, 504, 505, 506), (508, 504, 507), (505, 509, 506), (506, 509, 384, 510), (511, 507, 506, 510), (498, 499, 512, 502), (499, 491, 513, 512), (512, 513, 515, 514), (513, 518, 517, 516), (515, 513, 516), (517, 518, 483), (519, 515, 516), (516, 522, 521, 520), (519, 516, 520), (521, 522, 523), (525, 519, 520, 524), (527, 525, 524, 526), (528, 527, 526), (528, 526, 529), (528, 503, 527), (514, 525, 527), (524, 530, 388, 526), (520, 531, 530, 524), (530, 531, 405, 532), (520, 521, 534, 533), (531, 520, 533), (534, 464, 533), (497, 535, 496), (494, 496, 535, 536), (537, 494, 536), (486, 538, 485), (478, 488, 485, 199), (483, 482, 539, 523), (522, 517, 483, 523), (518, 492, 484, 483), (481, 488, 479), (539, 482, 480), (471, 539, 480, 474), (523, 539, 471, 472), (406, 408, 413, 449), (401, 402, 446, 447), (457, 399, 401), (532, 405, 400, 398), (399, 457, 454, 397), (387, 532, 398, 396), (397, 454, 455, 395), (394, 456, 439, 393), (395, 455, 394), (431, 392, 393, 429), (390, 392, 431, 433), (434, 389, 390, 433), (386, 387, 396, 391), (529, 526, 388, 382), (383, 529, 382), (510, 384, 381, 377), (378, 510, 377), (540, 374, 362, 358), (541, 540, 358), (357, 541, 358), (351, 435, 350), (430, 348, 349), (350, 435, 432, 349), (542, 346, 343), (343, 544, 543, 73), (545, 542, 343, 73), (543, 544, 546), (542, 545, 356), (345, 348, 342), (344, 544, 343), (423, 458, 339, 340), (436, 423, 340), (337, 335, 548, 547), (548, 65, 549, 547), (547, 549, 546), (459, 461, 334, 336), (339, 459, 336), (548, 335, 332), (334, 461, 331), (333, 550, 332), (552, 551, 550, 333), (553, 551, 552, 325), (554, 553, 325), (556, 555, 553, 554), (460, 462, 329, 331), (461, 460, 331), (330, 327, 552, 333), (557, 326, 328), (559, 558, 557, 328), (558, 560, 322, 557), (562, 561, 560, 558), (561, 565, 564, 563), (560, 561, 563), (564, 565, 567, 566), (568, 564, 566), (567, 570, 569, 566), (570, 296, 571, 569), (564, 568, 563), (562, 558, 559), (324, 554, 325), (321, 572, 320), (574, 573, 572, 321), (575, 573, 574, 313), (576, 575, 313), (578, 577, 575, 576), (580, 579, 577, 578), (582, 579, 580, 581), (583, 579, 582), (584, 583, 582), (580, 585, 581), (577, 579, 583, 586), (587, 577, 586), (588, 587, 586), (589, 588, 586), (585, 580, 578, 590), (577, 587, 591, 575), (590, 578, 576, 314), (575, 591, 592, 573), (563, 568, 317, 319), (318, 316, 574, 321), (566, 569, 315, 317), (568, 566, 317), (574, 316, 313), (569, 571, 593, 312), (315, 569, 312), (571, 300, 594, 593), (314, 576, 313), (593, 310, 312), (311, 309, 590, 314), (593, 594, 308, 310), (309, 307, 585, 590), (307, 304, 303, 581), (585, 307, 581), (302, 584, 582, 581), (303, 302, 581), (300, 301, 305, 594), (584, 302, 299), (299, 298, 589, 586), (583, 584, 299, 586), (296, 297, 300, 571), (589, 298, 295), (295, 294, 596, 595), (588, 589, 295, 595), (596, 597, 595), (292, 600, 599, 598), (597, 596, 292, 598), (599, 600, 601), (603, 602, 599, 601), (604, 603, 601), (606, 603, 604, 605), (606, 605, 607), (609, 608, 606, 607), (610, 609, 607), (609, 610, 611), (613, 612, 609, 611), (615, 614, 612, 613), (614, 617, 616, 612), (617, 619, 618, 616), (619, 622, 621, 620), (618, 619, 620), (621, 622, 623), (625, 624, 621, 623), (626, 625, 623), (626, 627, 3, 625), (629, 627, 626, 628), (631, 627, 629, 630), (632, 631, 630), (634, 633, 629, 628), (636, 635, 633, 634), (635, 638, 637, 630), (633, 635, 630), (638, 640, 639, 637), (639, 640, 641), (644, 643, 642, 641), (640, 644, 641), (643, 646, 645, 642), (645, 646, 647), (650, 649, 648, 647), (646, 650, 647), (648, 649, 651), (649, 652, 651), (651, 652, 654, 653), (656, 655, 651, 653), (656, 658, 657, 655), (658, 660, 659, 657), (659, 660, 662, 661), (660, 663, 662), (663, 664, 662), (666, 664, 663, 665), (668, 666, 665, 667), (668, 667, 653), (670, 666, 668, 669), (672, 671, 670, 669), (671, 674, 673, 670), (674, 676, 675, 673), (675, 676, 677), (676, 678, 677), (678, 679, 677), (661, 679, 678, 680), (682, 681, 661, 680), (681, 682, 683), (683, 682, 685, 684), (686, 683, 684), (688, 686, 684, 687), (689, 688, 687), (688, 689, 690), (690, 689, 692, 691), (693, 690, 691), (695, 693, 691, 694), (697, 695, 694, 696), (699, 698, 697, 696), (701, 698, 699, 700), (703, 701, 700, 702), (705, 704, 698, 701), (699, 707, 706, 700), (707, 709, 708, 706), (711, 706, 708, 710), (712, 711, 710), (711, 712, 713), (715, 714, 711, 713), (716, 715, 713), (715, 716, 717), (719, 718, 715, 717), (720, 719, 717), (721, 720, 717), (721, 724, 723, 722), (720, 721, 722), (723, 724, 726, 725), (725, 726, 728, 727), (727, 728, 730, 729), (729, 730, 732, 731), (734, 731, 732, 733), (735, 734, 733), (734, 735, 736), (737, 734, 736, 68), (740, 739, 738, 736), (735, 740, 736), (732, 741, 733), (743, 742, 740, 733), (741, 743, 733), (745, 744, 743, 741), (744, 745, 746), (748, 747, 744, 746), (749, 748, 746), (750, 749, 746), (750, 752, 751, 749), (752, 755, 754, 753), (751, 752, 753), (757, 756, 754, 755), (754, 756, 759, 758), (759, 761, 760, 758), (754, 758, 753), (762, 751, 753), (763, 731, 734, 737), (740, 735, 733), (732, 730, 745, 741), (764, 729, 731, 763), (730, 728, 750, 746), (745, 730, 746), (726, 752, 750, 728), (766, 725, 727, 765), (724, 755, 752, 726), (723, 725, 766, 767), (768, 723, 767), (767, 766, 770, 769), (772, 771, 767, 769), (774, 773, 771, 772), (776, 775, 773, 774), (778, 777, 775, 776), (780, 779, 777, 778), (782, 781, 779, 780), (784, 781, 782, 783), (786, 785, 781, 784), (787, 786, 784), (789, 788, 786, 787), (791, 790, 789, 787), (790, 793, 792, 789), (793, 795, 794, 792), (795, 797, 796, 794), (797, 799, 798, 796), (798, 799, 800), (803, 802, 801, 800), (799, 803, 800), (801, 802, 804), (802, 805, 804), (805, 806, 804), (808, 806, 805, 807), (809, 808, 807), (811, 808, 809, 810), (813, 812, 808, 811), (810, 809, 815, 814), (817, 810, 814, 816), (27, 817, 816, 818), (819, 27, 818), (821, 819, 818, 820), (823, 821, 820, 822), (824, 823, 822), (823, 824, 826, 825), (825, 826, 827, 41), (828, 824, 822), (830, 829, 828, 822), (831, 830, 822), (833, 832, 830, 831), (835, 834, 832, 833), (837, 836, 834, 835), (838, 803, 836, 837), (828, 829, 783), (820, 831, 822), (818, 833, 831, 820), (816, 835, 833, 818), (814, 837, 835, 816), (815, 838, 837, 814), (838, 815, 807), (815, 809, 807), (806, 801, 804), (802, 803, 838, 807), (805, 802, 807), (806, 808, 812, 800), (801, 806, 800), (812, 798, 800), (803, 799, 797, 836), (798, 812, 813, 796), (836, 797, 795, 834), (834, 795, 793, 832), (832, 793, 790, 830), (830, 790, 791, 829), (791, 787, 784), (826, 824, 828, 783), (782, 826, 783), (829, 791, 784, 783), (781, 785, 839, 779), (826, 782, 780, 827), (841, 776, 774, 840), (842, 772, 769), (771, 768, 767), (721, 757, 755, 724), (723, 768, 722), (843, 757, 721, 717), (716, 843, 717), (843, 716, 713), (708, 844, 710), (847, 846, 845, 710), (844, 847, 710), (849, 848, 847, 844), (848, 849, 850), (852, 851, 848, 850), (853, 852, 850), (855, 854, 852, 853), (854, 855, 856), (858, 857, 672, 856), (855, 858, 856), (860, 857, 858, 859), (859, 858, 862, 861), (852, 854, 654, 863), (862, 858, 855, 853), (851, 852, 863, 864), (866, 851, 864, 865), (866, 865, 867), (870, 869, 868, 867), (865, 870, 867), (868, 869, 871), (869, 872, 871), (868, 873, 867), (870, 874, 872, 869), (876, 875, 874, 870), (877, 650, 875, 876), (863, 877, 876, 864), (862, 853, 850), (709, 861, 862, 850), (849, 709, 850), (848, 851, 866, 847), (846, 847, 866, 867), (873, 846, 867), (879, 846, 873, 878), (879, 878, 880), (882, 881, 761, 880), (878, 882, 880), (845, 712, 710), (708, 709, 849, 844), (698, 704, 697), (707, 699, 696), (884, 883, 695, 697), (704, 884, 697), (861, 709, 707, 696), (694, 861, 696), (883, 885, 693, 695), (691, 859, 861, 694), (693, 885, 690), (692, 860, 859, 691), (860, 692, 687), (692, 689, 687), (887, 886, 686, 688), (888, 857, 860, 687), (684, 888, 687), (686, 886, 683), (685, 889, 888, 684), (889, 685, 680), (685, 682, 680), (679, 675, 677), (676, 674, 889, 680), (678, 676, 680), (889, 674, 671, 888), (672, 669, 856), (888, 671, 672, 857), (673, 664, 666, 670), (681, 659, 661), (661, 662, 664, 673), (675, 679, 661, 673), (663, 660, 658, 665), (657, 659, 681, 683), (886, 657, 683), (665, 658, 656, 667), (655, 657, 886, 887), (654, 652, 877, 863), (667, 656, 653), (653, 654, 854, 856), (669, 668, 653, 856), (887, 890, 648, 651), (655, 887, 651), (652, 649, 650, 877), (648, 890, 647), (885, 883, 645, 647), (890, 885, 647), (875, 650, 646, 643), (645, 883, 884, 642), (874, 875, 643, 644), (642, 884, 641), (704, 705, 639, 641), (884, 704, 641), (639, 705, 632, 637), (634, 893, 892, 891), (636, 634, 891), (892, 893, 895, 894), (894, 895, 896), (898, 897, 892, 894), (899, 636, 891), (892, 897, 891), (635, 636, 899, 116), (900, 635, 116), (628, 626, 623), (624, 625, 902, 901), (903, 624, 901), (624, 903, 620), (901, 902, 905, 904), (904, 905, 906, 598), (905, 908, 907, 906), (908, 910, 909, 907), (602, 911, 901, 904), (911, 903, 901), (895, 893, 622, 619), (911, 912, 618, 620), (903, 911, 620), (621, 624, 620), (619, 617, 913, 896), (895, 619, 896), (913, 914, 896), (916, 914, 913, 915), (616, 618, 912, 608), (913, 617, 614, 915), (915, 614, 615), (612, 616, 608, 609), (917, 610, 607), (608, 912, 603, 606), (912, 911, 602, 603), (599, 602, 904, 598), (906, 597, 598), (289, 293, 296, 570), (596, 294, 292), (290, 291, 918, 601), (600, 290, 601), (288, 289, 570, 567), (291, 287, 285), (415, 280, 283, 414), (283, 284, 561, 562), (919, 282, 279), (279, 278, 917, 607), (605, 919, 279, 607), (276, 277, 280, 415), (466, 467, 275, 276), (411, 466, 276), (917, 278, 274), (467, 468, 273, 275), (917, 274, 272, 611), (610, 917, 611), (470, 473, 269, 273), (468, 470, 273), (473, 475, 263, 269), (268, 271, 615, 613), (267, 268, 613), (475, 477, 265, 263), (265, 477, 196, 262), (259, 916, 915, 615), (271, 266, 259, 615), (257, 916, 259), (256, 914, 916, 257), (251, 898, 253), (213, 209, 207, 238), (206, 208, 246, 252), (204, 206, 252, 254), (920, 204, 254), (202, 203, 922, 921), (923, 202, 921), (924, 923, 921), (201, 925, 200), (200, 925, 258, 260), (197, 200, 260), (926, 203, 198, 195), (477, 478, 199, 196), (485, 538, 194, 199), (196, 197, 260, 262), (928, 193, 191, 927), (928, 927, 929, 162), (930, 928, 162), (928, 930, 931), (927, 189, 932, 175), (929, 927, 175), (927, 191, 189), (190, 537, 536, 187), (188, 932, 189), (933, 508, 185, 186), (181, 182, 378, 375), (183, 185, 511, 182), (372, 176, 178, 367), (175, 932, 174), (171, 373, 170), (165, 929, 175, 172), (88, 164, 170), (934, 931, 930, 160), (157, 934, 160), (934, 926, 931), (163, 167, 156, 159), (922, 934, 157, 155), (935, 922, 155), (924, 921, 935, 154), (151, 924, 154), (936, 150, 152), (136, 239, 141, 139), (144, 135, 137), (240, 229, 239, 136), (134, 240, 136), (144, 146, 133, 135), (132, 241, 240, 134), (146, 119, 131, 133), (130, 242, 241, 132), (221, 222, 242, 130), (127, 221, 130), (221, 127, 128), (124, 220, 128, 125), (120, 123, 126, 129), (121, 243, 122), (219, 220, 124, 122), (118, 119, 146, 147), (119, 120, 129, 131), (244, 243, 121, 117), (115, 244, 117), (109, 114, 118, 147), (899, 112, 116), (248, 244, 115, 110), (249, 248, 110), (900, 116, 113, 881), (882, 900, 881), (108, 109, 147, 145), (111, 112, 899, 891), (897, 250, 111, 891), (249, 110, 111), (104, 107, 938, 937), (937, 938, 936, 939), (107, 108, 145, 143), (760, 106, 103), (99, 101, 104, 937), (748, 762, 102, 100), (747, 748, 100, 98), (96, 97, 939, 940), (96, 940, 169), (747, 98, 95), (743, 744, 747, 95), (94, 743, 95), (91, 93, 96, 169), (168, 91, 169), (742, 743, 94, 92), (89, 91, 168, 166), (941, 742, 92, 90), (88, 89, 166, 164), (941, 90, 87), (85, 369, 370, 79), (83, 85, 79), (85, 86, 88, 170), (373, 85, 170), (80, 83, 79), (79, 370, 540, 77), (77, 540, 541, 76), (356, 545, 74, 76), (541, 357, 356, 76), (72, 82, 78, 75), (543, 71, 73), (74, 545, 73), (70, 738, 82, 72), (69, 71, 543, 546), (549, 69, 546), (67, 737, 68), (64, 65, 548, 332), (550, 64, 332), (62, 764, 763, 61), (942, 765, 764, 62), (56, 942, 62, 58), (551, 553, 55, 57), (53, 770, 942, 56), (556, 592, 49, 51), (555, 556, 51), (592, 591, 48, 49), (587, 588, 595, 46), (48, 591, 587, 46), (906, 907, 44, 46), (595, 597, 906, 46), (43, 841, 840, 45), (45, 840, 943), (40, 944, 841, 43), (42, 909, 39), (41, 827, 944, 40), (38, 36, 825, 41), (946, 945, 35, 37), (948, 947, 33, 34), (945, 7, 948, 34), (36, 32, 823, 825), (35, 945, 34), (947, 18, 31, 33), (32, 30, 821, 823), (30, 29, 819, 821), (819, 29, 27), (26, 817, 27), (810, 817, 26, 24), (811, 810, 24), (23, 813, 811, 24), (813, 23, 22, 794), (796, 813, 794), (19, 21, 25, 28), (794, 22, 20, 792), (18, 19, 28, 31), (20, 17, 788, 789), (792, 20, 789), (16, 788, 17), (13, 15, 18, 947), (786, 788, 16, 14), (11, 13, 947, 948), (8, 11, 948), (785, 786, 14, 12), (10, 9, 703, 702), (839, 785, 12, 10), (4, 7, 945, 946), (11, 8, 6), (1, 4, 946, 910), (627, 631, 2, 3), (625, 3, 0, 902), (0, 1, 910, 908), (902, 0, 908, 905), (5, 2, 631, 703), (9, 5, 703), (751, 762, 748, 749), (7, 8, 948), (736, 738, 70, 68), (910, 946, 37, 39), (909, 910, 39), (52, 555, 51), (949, 839, 10, 702), (714, 949, 702), (949, 714, 715, 718), (719, 720, 722), (779, 839, 949, 777), (777, 949, 718, 775), (771, 773, 719, 722), (768, 771, 722), (827, 780, 778, 944), (944, 778, 776, 841), (774, 772, 842, 943), (840, 774, 943), (842, 54, 943), (872, 874, 644, 950), (950, 900, 882, 871), (872, 950, 871), (881, 113, 105, 106), (950, 644, 640, 638), (900, 950, 638, 635), (250, 897, 898, 251), (637, 632, 630), (629, 633, 630), (893, 634, 628, 623), (622, 893, 623), (864, 876, 870, 865), (868, 871, 882, 878), (873, 868, 878), (761, 759, 880), (890, 887, 688, 690), (885, 890, 690), (103, 102, 762, 753), (758, 760, 103, 753), (632, 705, 701, 703), (631, 632, 703), (907, 909, 42, 44), (60, 64, 59), (845, 846, 879, 951), (756, 951, 879, 880), (759, 756, 880), (706, 711, 714, 702), (700, 706, 702), (845, 951, 843, 713), (712, 845, 713), (843, 951, 756, 757), (919, 918, 291, 285), (282, 919, 285), (281, 282, 285), (565, 286, 288, 567), (284, 286, 565, 561), (414, 283, 562, 559), (462, 417, 414, 559), (918, 604, 601), (604, 918, 919, 605), (171, 173, 176, 372), (373, 171, 372), (290, 600, 292), (344, 341, 338), (594, 305, 306, 308), (322, 560, 563, 319), (329, 462, 559, 328), (775, 718, 719, 773), (770, 766, 765, 942), (763, 737, 67, 63), (61, 763, 63), (50, 47, 45, 943), (54, 50, 943), (553, 555, 52, 55), (550, 551, 57, 59), (64, 550, 59), (573, 592, 556, 572), (556, 554, 324, 320), (572, 556, 320), (552, 327, 325), (232, 234, 952, 140), (141, 232, 140), (234, 236, 923, 924), (952, 234, 924), (922, 935, 921), (238, 207, 205, 237), (205, 202, 923, 236), (237, 205, 236), (922, 203, 926, 934), (204, 920, 925, 201), (502, 512, 514, 527), (503, 502, 527), (138, 140, 952, 149), (142, 138, 149), (149, 952, 924, 151), (154, 935, 155), (211, 214, 244, 248), (245, 211, 248), (160, 930, 162), (255, 920, 254), (925, 920, 255, 258), (434, 435, 351, 354), (379, 434, 354), (938, 107, 143, 148), (936, 938, 148, 150), (153, 158, 152), (760, 761, 881, 106), (97, 99, 937, 939), (158, 156, 167, 169), (940, 158, 169), (253, 898, 894, 896), (914, 256, 253, 896), (765, 727, 729, 764), (738, 739, 81, 82), (486, 489, 493, 953), (538, 486, 953), (953, 493, 494, 537), (536, 535, 933), (492, 487, 484), (495, 490, 491, 499), (500, 504, 508, 933), (535, 497, 500, 933), (517, 522, 516), (514, 515, 519, 525), (194, 538, 953, 192), (192, 953, 537, 190), (187, 536, 933, 186), (479, 488, 478, 476), (185, 508, 507, 511), (534, 521, 523, 472), (384, 509, 529, 383), (936, 152, 158, 940), (939, 936, 940), (162, 929, 165, 161), (184, 180, 177, 174), (932, 188, 184, 174), (262, 261, 266, 270), (264, 265, 262, 270), (81, 739, 941, 87), (84, 81, 87), (178, 179, 181, 368), (338, 337, 547, 546), (544, 344, 338, 546), (354, 352, 355, 359), (376, 354, 359), (464, 465, 533), (491, 492, 518, 513), (501, 503, 528, 529), (509, 505, 501, 529), (404, 465, 407), (404, 405, 531, 533), (465, 404, 533), (388, 530, 532, 387), (402, 403, 406, 449), (451, 457, 401, 447), (455, 456, 394), (534, 472, 469, 463), (464, 534, 463), (195, 193, 928, 931), (926, 195, 931), (182, 511, 510, 378), (409, 466, 411), (380, 385, 389, 434), (379, 380, 434), (416, 413, 412), (442, 445, 450, 441), (393, 439, 427, 429), (272, 267, 613, 611), (740, 742, 941, 739), (540, 370, 371, 374), (53, 54, 842, 769), (770, 53, 769), (65, 66, 69, 549), (347, 346, 542, 356), (353, 347, 356), (322, 323, 326, 557), (339, 458, 459), (430, 436, 340, 342), (348, 430, 342)])
me_mesh.polygons.foreach_set('use_smooth', [True] * 1190)
me_mesh.materials.append(mat_petals)
me_mesh.use_remesh_fix_poles = True
me_mesh.use_remesh_preserve_attributes = False
me_mesh.use_mirror_vertex_groups = False
me_mesh.update()
me_mesh_001 = bpy.data.meshes.new('Mesh.001')
me_mesh_001.from_pydata([(0.6, 0.6, 0.7759), (0.6, 0.7759, 0.6), (0.7759, 0.6, 0.6), (0.6, 0.9608, 0.2), (0.9608, 0.6, 0.2), (0.6, 0.9608, -0.2), (0.9608, 0.6, -0.2), (1.0, 0.5302, -0.2), (1.0, 0.5302, 0.2), (1.115, 0.2, -0.2), (1.115, 0.2, 0.2), (1.0, 0.2, -0.5302), (1.0, -0.2, -0.5302), (1.115, -0.2, -0.2), (1.0, -0.5302, -0.2), (1.0, -0.5302, 0.2), (1.115, -0.2, 0.2), (1.0, -0.2, 0.5302), (1.0, 0.2, 0.5302), (0.9608, -0.2, 0.6), (0.9608, 0.2, 0.6), (0.6, -0.2, 0.9608), (0.6, 0.2, 0.9608), (0.5302, -0.2, 1.0), (0.5302, 0.2, 1.0), (0.2, -0.2, 1.115), (0.2, 0.2, 1.115), (0.2, -0.5302, 1.0), (-0.2, -0.2, 1.115), (-0.2, -0.5302, 1.0), (-0.2, -0.6, 0.9608), (0.2, -0.6, 0.9608), (0.2, -0.9608, 0.6), (-0.2, -0.9608, 0.6), (-0.2, -1.0, 0.5302), (0.2, -1.0, 0.5302), (0.2, -1.115, 0.2), (-0.2, -1.115, 0.2), (-0.2, -1.115, -0.2), (0.2, -1.115, -0.2), (-0.2, -1.0, -0.5302), (0.2, -1.0, -0.5302), (0.2, -0.9608, -0.6), (-0.2, -0.9608, -0.6), (-0.2, -0.6, -0.9608), (0.2, -0.6, -0.9608), (0.2, -0.5302, -1.0), (-0.2, -0.5302, -1.0), (-0.2, -0.2, -1.115), (0.2, -0.2, -1.115), (0.2, 0.2, -1.115), (-0.2, 0.2, -1.115), (0.2, 0.5302, -1.0), (-0.2, 0.5302, -1.0), (-0.2, 0.6, -0.9608), (0.2, 0.6, -0.9608), (0.2, 0.9608, -0.6), (-0.2, 0.9608, -0.6), (-0.2, 1.0, -0.5302), (0.2, 1.0, -0.5302), (0.2, 1.115, -0.2), (-0.2, 1.115, -0.2), (0.2, 1.115, 0.2), (-0.2, 1.115, 0.2), (-0.2, 1.0, 0.5302), (0.2, 1.0, 0.5302), (0.2, 0.9608, 0.6), (-0.2, 0.9608, 0.6), (-0.2, 0.6, 0.9608), (0.2, 0.6, 0.9608), (0.2, 0.5302, 1.0), (-0.2, 0.5302, 1.0), (-0.2, 0.2, 1.115), (-0.5302, 0.2, 1.0), (-0.5302, -0.2, 1.0), (-0.6, -0.2, 0.9608), (-0.6, 0.2, 0.9608), (-0.9608, -0.2, 0.6), (-0.9608, 0.2, 0.6), (-1.0, -0.2, 0.5302), (-1.0, 0.2, 0.5302), (-1.0, 0.5302, 0.2), (-0.9608, 0.6, 0.2), (-0.7759, 0.6, 0.6), (-1.0, 0.5302, -0.2), (-0.9608, 0.6, -0.2), (-1.0, 0.2, -0.5302), (-0.9608, 0.2, -0.6), (-0.7759, 0.6, -0.6), (-0.6, 0.7759, -0.6), (-0.6, 0.9608, -0.2), (-0.6, 0.6, -0.7759), (-1.0, -0.2, -0.5302), (-0.9608, -0.2, -0.6), (-0.6, -0.2, -0.9608), (-0.6, 0.2, -0.9608), (-0.6, -0.6, -0.7759), (-0.7759, -0.6, -0.6), (-0.5302, -0.2, -1.0), (-0.5302, 0.2, -1.0), (-1.0, -0.5302, -0.2), (-0.9608, -0.6, -0.2), (-1.0, -0.5302, 0.2), (-0.9608, -0.6, 0.2), (-0.6, -0.9608, -0.2), (-0.6, -0.9608, 0.2), (-0.5302, -1.0, 0.2), (-0.5302, -1.0, -0.2), (-1.115, -0.2, -0.2), (-1.115, -0.2, 0.2), (-1.115, 0.2, -0.2), (-1.115, 0.2, 0.2), (-0.6, -0.7759, -0.6), (-0.6, 0.9608, 0.2), (-0.5302, 1.0, -0.2), (-0.5302, 1.0, 0.2), (-0.6, 0.7759, 0.6), (-0.6, 0.6, 0.7759), (-0.7759, -0.6, 0.6), (-0.6, -0.6, 0.7759), (-0.6, -0.7759, 0.6), (0.5302, 1.0, -0.2), (0.5302, 1.0, 0.2), (0.6, 0.6, -0.7759), (0.6, 0.7759, -0.6), (0.7759, 0.6, -0.6), (0.6, 0.2, -0.9608), (0.9608, 0.2, -0.6), (0.6, -0.2, -0.9608), (0.9608, -0.2, -0.6), (0.6, -0.6, -0.7759), (0.7759, -0.6, -0.6), (0.6, -0.7759, -0.6), (0.6, -0.9608, -0.2), (0.9608, -0.6, -0.2), (0.6, -0.9608, 0.2), (0.9608, -0.6, 0.2), (0.6, -0.7759, 0.6), (0.7759, -0.6, 0.6), (0.6, -0.6, 0.7759), (0.5302, -1.0, -0.2), (0.5302, -1.0, 0.2), (0.5302, 0.2, -1.0), (0.5302, -0.2, -1.0)], [], [(2, 1, 0), (1, 2, 4, 3), (3, 4, 6, 5), (6, 4, 8, 7), (8, 10, 9, 7), (7, 9, 11), (11, 9, 13, 12), (13, 14, 12), (13, 16, 15, 14), (15, 16, 17), (16, 10, 18, 17), (18, 20, 19, 17), (19, 20, 22, 21), (22, 24, 23, 21), (23, 24, 26, 25), (27, 23, 25), (29, 27, 25, 28), (31, 27, 29, 30), (33, 32, 31, 30), (35, 32, 33, 34), (37, 36, 35, 34), (39, 36, 37, 38), (41, 39, 38, 40), (43, 42, 41, 40), (45, 42, 43, 44), (47, 46, 45, 44), (49, 46, 47, 48), (51, 50, 49, 48), (53, 52, 50, 51), (55, 52, 53, 54), (57, 56, 55, 54), (59, 56, 57, 58), (61, 60, 59, 58), (63, 62, 60, 61), (65, 62, 63, 64), (67, 66, 65, 64), (69, 66, 67, 68), (71, 70, 69, 68), (26, 70, 71, 72), (71, 73, 72), (72, 73, 74, 28), (74, 73, 76, 75), (76, 78, 77, 75), (77, 78, 80, 79), (83, 82, 81, 80), (78, 83, 80), (81, 82, 85, 84), (85, 88, 87, 86), (84, 85, 86), (88, 85, 90, 89), (88, 89, 91), (86, 87, 93, 92), (93, 87, 95, 94), (97, 93, 94, 96), (95, 99, 98, 94), (97, 101, 100, 92), (93, 97, 92), (101, 103, 102, 100), (105, 103, 101, 104), (107, 106, 105, 104), (102, 109, 108, 100), (109, 102, 79), (109, 111, 110, 108), (104, 101, 97, 112), (100, 108, 92), (108, 110, 86, 92), (110, 84, 86), (85, 82, 113, 90), (113, 115, 114, 90), (110, 111, 81, 84), (82, 83, 116, 113), (116, 83, 117), (103, 118, 77, 79), (102, 103, 79), (80, 111, 109, 79), (117, 83, 78, 76), (75, 77, 118, 119), (118, 120, 119), (63, 115, 64), (62, 122, 121, 60), (114, 115, 63, 61), (60, 121, 59), (114, 61, 58), (56, 124, 123, 55), (124, 125, 123), (123, 125, 127, 126), (126, 127, 129, 128), (128, 129, 131, 130), (131, 132, 130), (131, 134, 133, 132), (134, 136, 135, 133), (136, 138, 137, 135), (137, 138, 139), (135, 141, 140, 133), (143, 142, 126, 128), (89, 57, 54, 91), (126, 142, 52, 55), (123, 126, 55), (54, 53, 99, 95), (91, 54, 95), (99, 53, 51), (50, 142, 143, 49), (98, 99, 51, 48), (143, 46, 49), (47, 98, 48), (143, 128, 130, 45), (46, 143, 45), (98, 47, 44, 96), (94, 98, 96), (44, 43, 112, 96), (132, 133, 140, 41), (42, 132, 41), (40, 107, 104, 112), (43, 40, 112), (140, 39, 41), (38, 107, 40), (140, 141, 36, 39), (37, 106, 107, 38), (106, 37, 34), (135, 137, 32, 35), (141, 135, 35), (34, 33, 120, 105), (106, 34, 105), (32, 137, 139, 31), (120, 33, 30, 119), (74, 29, 28), (25, 26, 72, 28), (24, 22, 0, 69), (70, 24, 69), (15, 136, 134, 14), (129, 127, 11, 12), (9, 10, 16, 13), (121, 122, 3, 5), (4, 2, 20, 18), (8, 4, 18), (1, 3, 122, 65), (66, 1, 65), (5, 6, 125, 124), (20, 2, 0, 22), (10, 8, 18), (125, 6, 7, 11), (127, 125, 11), (138, 19, 21, 139), (138, 136, 15, 17), (19, 138, 17), (134, 131, 129, 12), (14, 134, 12), (0, 1, 66, 69), (122, 62, 65), (5, 124, 56, 59), (121, 5, 59), (24, 70, 26), (52, 142, 50), (21, 23, 27, 31), (139, 21, 31), (36, 141, 35), (130, 132, 42, 45), (68, 67, 116, 117), (67, 64, 115, 113), (116, 67, 113), (114, 58, 57, 89), (90, 114, 89), (71, 68, 117, 76), (73, 71, 76), (81, 111, 80), (87, 88, 91, 95), (29, 74, 75, 119), (30, 29, 119), (120, 118, 103, 105), (112, 97, 96)])
me_mesh_001.polygons.foreach_set('use_smooth', [True] * 170)
me_mesh_001.materials.append(mat_pistil)
me_mesh_001.use_remesh_fix_poles = True
me_mesh_001.use_remesh_preserve_attributes = False
me_mesh_001.use_mirror_vertex_groups = False
me_mesh_001.update()
me_mesh_002 = bpy.data.meshes.new('Mesh.002')
me_mesh_002.from_pydata([(0.3202, -0.2, 1.0), (0.3202, -0.2, 1.4), (0.3202, 0.2, 1.4), (0.3202, 0.2, 1.0), (0.3202, -0.2, 1.8), (0.3202, 0.2, 1.8), (0.2, -0.2, 2.147), (0.2, 0.2, 2.147), (0.2, -0.3202, 1.8), (-0.2, -0.2, 2.147), (-0.2, -0.3202, 1.8), (-0.2, -0.3202, 1.4), (0.2, -0.3202, 1.4), (-0.2, -0.3202, 1.0), (0.2, -0.3202, 1.0), (-0.2, -0.3202, 0.6), (0.2, -0.3202, 0.6), (-0.2, -0.3202, 0.2), (0.2, -0.3202, 0.2), (-0.2, -0.3028, -0.2), (0.2, -0.3028, -0.2), (-0.2, -0.2, -0.3474), (0.2, -0.2, -0.3474), (0.2, 0.2, -0.3474), (-0.2, 0.2, -0.3474), (0.2, 0.3028, -0.2), (-0.2, 0.3028, -0.2), (0.2, 0.3202, 0.2), (-0.2, 0.3202, 0.2), (0.2, 0.3202, 0.6), (-0.2, 0.3202, 0.6), (0.3202, 0.2, 0.2), (0.3202, 0.2, 0.6), (0.3202, -0.2, 0.2), (0.3202, -0.2, 0.6), (0.3028, -0.2, -0.2), (0.3028, 0.2, -0.2), (-0.3202, 0.2, 0.2), (-0.3028, 0.2, -0.2), (-0.3028, -0.2, -0.2), (-0.3202, -0.2, 0.2), (-0.3202, 0.2, 0.6), (-0.3202, -0.2, 0.6), (-0.3202, 0.2, 1.0), (-0.3202, -0.2, 1.0), (-0.3202, 0.2, 1.4), (-0.3202, -0.2, 1.4), (-0.3202, 0.2, 1.8), (-0.3202, -0.2, 1.8), (-0.2, 0.2, 2.147), (-0.2, 0.3202, 1.8), (0.2, 0.3202, 1.8), (-0.2, 0.3202, 1.4), (0.2, 0.3202, 1.4), (-0.2, 0.3202, 1.0), (0.2, 0.3202, 1.0)], [], [(3, 2, 1, 0), (2, 5, 4, 1), (4, 5, 7, 6), (8, 4, 6), (10, 8, 6, 9), (12, 8, 10, 11), (14, 12, 11, 13), (16, 14, 13, 15), (18, 16, 15, 17), (20, 18, 17, 19), (22, 20, 19, 21), (24, 23, 22, 21), (26, 25, 23, 24), (28, 27, 25, 26), (30, 29, 27, 28), (29, 32, 31, 27), (31, 32, 34, 33), (36, 31, 33, 35), (27, 31, 36, 25), (38, 37, 28, 26), (40, 37, 38, 39), (42, 41, 37, 40), (44, 43, 41, 42), (46, 45, 43, 44), (48, 47, 45, 46), (49, 47, 48, 9), (50, 47, 49), (7, 51, 50, 49), (50, 51, 53, 52), (41, 43, 54, 30), (38, 26, 24), (23, 36, 35, 22), (39, 38, 24, 21), (35, 20, 22), (19, 39, 21), (35, 33, 18, 20), (17, 40, 39, 19), (34, 0, 14, 16), (13, 44, 42, 15), (48, 10, 9), (6, 7, 49, 9), (51, 5, 2, 53), (32, 3, 0, 34), (53, 2, 3, 55), (55, 3, 32, 29), (5, 51, 7), (25, 36, 23), (1, 4, 8, 12), (0, 1, 12, 14), (33, 34, 16, 18), (52, 53, 55, 54), (54, 55, 29, 30), (45, 47, 50, 52), (43, 45, 52, 54), (37, 41, 30, 28), (10, 48, 46, 11), (11, 46, 44, 13), (15, 42, 40, 17)])
me_mesh_002.polygons.foreach_set('use_smooth', [True] * 58)
me_mesh_002.materials.append(mat_stem)
me_mesh_002.use_remesh_fix_poles = True
me_mesh_002.use_remesh_preserve_attributes = False
me_mesh_002.use_mirror_vertex_groups = False
me_mesh_002.update()

# ---- objects
ob_petals = bpy.data.objects.new('Petals', me_mesh)
ob_pistil = bpy.data.objects.new('Pistil', me_mesh_001)
ob_stem = bpy.data.objects.new('Stem', me_mesh_002)

# ---- transforms, parenting, visibility, modifiers, constraints
ob_petals.location = (0.3447, 0.009326, 0.8093)
ob_petals.rotation_euler = (-0.1303, -0.4128, -0.03315)
ob_petals.scale = (0.25, 0.19, 0.06993)
ob_petals.lineart.crease_threshold = 0.0
ob_pistil.location = (0.01861, -0.0001243, 0.7337)
ob_pistil.scale = (0.1198, 0.1198, 0.1198)
ob_pistil.lineart.crease_threshold = 0.0
ob_stem.location = (0.01861, -0.0001243, -0.001062)
ob_stem.scale = (0.25, 0.25, 0.3586)
ob_stem.lineart.crease_threshold = 0.0

# ---- collection membership
col_flower1.objects.link(ob_petals)
col_flower1.objects.link(ob_pistil)
col_flower1.objects.link(ob_stem)

# ---- scene / render settings (as saved in the file)
scene.frame_start = 1; scene.frame_end = 250; scene.frame_set(1)
scene.render.engine = 'BLENDER_EEVEE_NEXT'
scene.cycles.use_denoising = False
scene.cycles.samples = 128
scene.cycles.sampling_pattern = 'TABULATED_SOBOL'
scene.cycles.use_adaptive_sampling = False
scene.cycles.use_light_tree = False
scene.view_settings.view_transform = 'Filmic'
bpy.context.view_layer.update()

# ---- added for rendering (the .blend has no active camera and no usable light): camera, sun
cam_auto = bpy.data.cameras.new('AutoCamera')
cam_auto.lens = 50.0
cam_auto.sensor_width = 36.0
cam_auto.clip_end = 1000.0
ob_auto_camera = bpy.data.objects.new('AutoCamera', cam_auto)
scene.collection.objects.link(ob_auto_camera)
ob_auto_camera.location = (2.3374, -2.80467, 2.52827)
ob_auto_camera.rotation_euler = (1.09748, -7.21219e-08, 0.694738)
scene.camera = ob_auto_camera
light_auto_sun = bpy.data.lights.new('AutoSun', 'SUN')
light_auto_sun.energy = 3.0
light_auto_sun.angle = 0.0523599
ob_auto_sun = bpy.data.objects.new('AutoSun', light_auto_sun)
scene.collection.objects.link(ob_auto_sun)
ob_auto_sun.rotation_euler = (0.872665, 0.174533, 0.523599)
bpy.context.view_layer.update()
